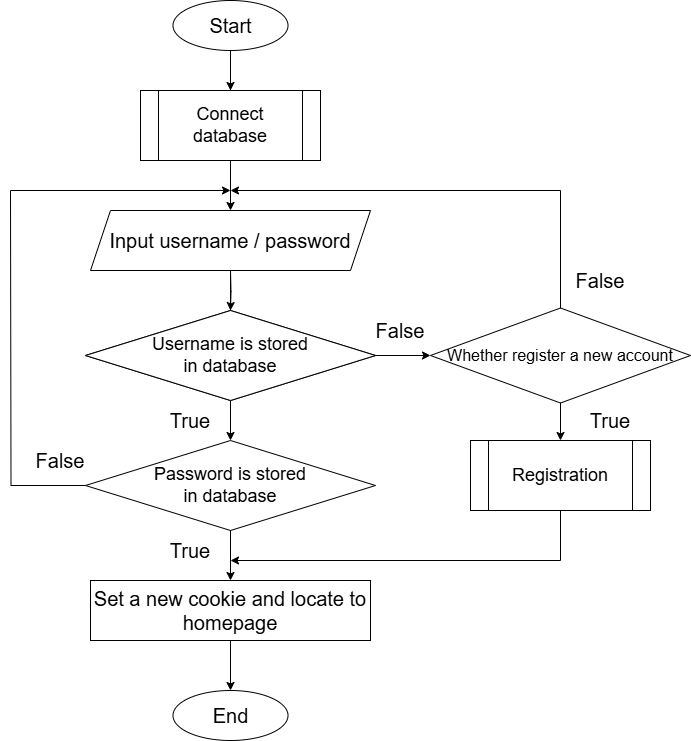

The diagram above was exported from draw.io. Its source (the exported page's mxGraphModel, read from the mxfile embedded in the PNG):
<mxGraphModel dx="749" dy="714" grid="1" gridSize="10" guides="1" tooltips="1" connect="1" arrows="1" fold="1" page="1" pageScale="1" pageWidth="850" pageHeight="1100" math="0" shadow="0">
  <root>
    <mxCell id="0" />
    <mxCell id="1" parent="0" />
    <mxCell id="0Ydy1cbI3TqsxRMNhcPc-1" value="" style="edgeStyle=orthogonalEdgeStyle;rounded=0;orthogonalLoop=1;jettySize=auto;html=1;" parent="1" source="0Ydy1cbI3TqsxRMNhcPc-30" target="0Ydy1cbI3TqsxRMNhcPc-10" edge="1">
      <mxGeometry relative="1" as="geometry" />
    </mxCell>
    <mxCell id="0Ydy1cbI3TqsxRMNhcPc-2" value="&lt;font style=&quot;font-size: 20px;&quot;&gt;Start&lt;/font&gt;" style="ellipse;whiteSpace=wrap;html=1;" parent="1" vertex="1">
      <mxGeometry x="382.5" y="30" width="115" height="50" as="geometry" />
    </mxCell>
    <mxCell id="0Ydy1cbI3TqsxRMNhcPc-3" value="&lt;font style=&quot;font-size: 18px;&quot;&gt;Username are&amp;nbsp;&lt;/font&gt;&lt;span style=&quot;font-size: 18px; background-color: initial;&quot;&gt;stored&lt;/span&gt;&lt;div&gt;&lt;div&gt;&lt;font style=&quot;font-size: 18px;&quot;&gt;in database&lt;/font&gt;&lt;/div&gt;&lt;/div&gt;" style="rhombus;whiteSpace=wrap;html=1;" parent="1" vertex="1">
      <mxGeometry x="295" y="340" width="290" height="90" as="geometry" />
    </mxCell>
    <mxCell id="0Ydy1cbI3TqsxRMNhcPc-4" value="" style="endArrow=none;html=1;rounded=0;entryX=0.5;entryY=1;entryDx=0;entryDy=0;" parent="1" target="0Ydy1cbI3TqsxRMNhcPc-2" edge="1">
      <mxGeometry width="50" height="50" relative="1" as="geometry">
        <mxPoint x="440" y="120" as="sourcePoint" />
        <mxPoint x="510" y="310" as="targetPoint" />
      </mxGeometry>
    </mxCell>
    <mxCell id="0Ydy1cbI3TqsxRMNhcPc-5" value="" style="endArrow=none;html=1;rounded=0;entryX=0.5;entryY=0;entryDx=0;entryDy=0;exitX=0.5;exitY=1;exitDx=0;exitDy=0;" parent="1" target="0Ydy1cbI3TqsxRMNhcPc-3" edge="1">
      <mxGeometry width="50" height="50" relative="1" as="geometry">
        <mxPoint x="440" y="300" as="sourcePoint" />
        <mxPoint x="510" y="430" as="targetPoint" />
      </mxGeometry>
    </mxCell>
    <mxCell id="0Ydy1cbI3TqsxRMNhcPc-6" value="&lt;font style=&quot;font-size: 18px;&quot;&gt;Username is&amp;nbsp;&lt;/font&gt;&lt;span style=&quot;font-size: 18px; background-color: initial;&quot;&gt;stored&lt;/span&gt;&lt;div&gt;&lt;div&gt;&lt;font style=&quot;font-size: 18px;&quot;&gt;in database&lt;/font&gt;&lt;/div&gt;&lt;/div&gt;" style="rhombus;whiteSpace=wrap;html=1;" parent="1" vertex="1">
      <mxGeometry x="295" y="340" width="290" height="90" as="geometry" />
    </mxCell>
    <mxCell id="0Ydy1cbI3TqsxRMNhcPc-7" value="&lt;font style=&quot;font-size: 18px;&quot;&gt;Password is&amp;nbsp;&lt;/font&gt;&lt;span style=&quot;font-size: 18px; background-color: initial;&quot;&gt;stored&lt;/span&gt;&lt;div&gt;&lt;div&gt;&lt;font style=&quot;font-size: 18px;&quot;&gt;in database&lt;/font&gt;&lt;/div&gt;&lt;/div&gt;" style="rhombus;whiteSpace=wrap;html=1;" parent="1" vertex="1">
      <mxGeometry x="295" y="470" width="290" height="90" as="geometry" />
    </mxCell>
    <mxCell id="0Ydy1cbI3TqsxRMNhcPc-8" value="&lt;font style=&quot;font-size: 20px;&quot;&gt;True&lt;/font&gt;" style="rounded=1;whiteSpace=wrap;html=1;opacity=0;" parent="1" vertex="1">
      <mxGeometry x="340" y="420" width="120" height="60" as="geometry" />
    </mxCell>
    <mxCell id="0Ydy1cbI3TqsxRMNhcPc-9" value="" style="edgeStyle=orthogonalEdgeStyle;rounded=0;orthogonalLoop=1;jettySize=auto;html=1;" parent="1" target="0Ydy1cbI3TqsxRMNhcPc-6" edge="1">
      <mxGeometry relative="1" as="geometry">
        <mxPoint x="440" y="300" as="sourcePoint" />
      </mxGeometry>
    </mxCell>
    <mxCell id="0Ydy1cbI3TqsxRMNhcPc-10" value="&lt;font style=&quot;font-size: 20px;&quot;&gt;Input username / password&lt;/font&gt;" style="shape=parallelogram;perimeter=parallelogramPerimeter;whiteSpace=wrap;html=1;fixedSize=1;" parent="1" vertex="1">
      <mxGeometry x="300" y="240" width="280" height="60" as="geometry" />
    </mxCell>
    <mxCell id="0Ydy1cbI3TqsxRMNhcPc-11" value="&lt;font style=&quot;font-size: 20px;&quot;&gt;False&lt;/font&gt;" style="rounded=0;whiteSpace=wrap;html=1;opacity=0;" parent="1" vertex="1">
      <mxGeometry x="550" y="330" width="120" height="60" as="geometry" />
    </mxCell>
    <mxCell id="0Ydy1cbI3TqsxRMNhcPc-12" value="&lt;font style=&quot;font-size: 16px;&quot;&gt;Whether register a new account&lt;/font&gt;" style="rhombus;whiteSpace=wrap;html=1;" parent="1" vertex="1">
      <mxGeometry x="640" y="337.5" width="260" height="95" as="geometry" />
    </mxCell>
    <mxCell id="0Ydy1cbI3TqsxRMNhcPc-13" value="" style="endArrow=none;html=1;rounded=0;entryX=0.5;entryY=0;entryDx=0;entryDy=0;" parent="1" edge="1">
      <mxGeometry width="50" height="50" relative="1" as="geometry">
        <mxPoint x="770" y="220" as="sourcePoint" />
        <mxPoint x="770" y="337.5" as="targetPoint" />
      </mxGeometry>
    </mxCell>
    <mxCell id="0Ydy1cbI3TqsxRMNhcPc-14" value="&lt;font style=&quot;font-size: 20px;&quot;&gt;False&lt;/font&gt;" style="rounded=0;whiteSpace=wrap;html=1;opacity=0;" parent="1" vertex="1">
      <mxGeometry x="750" y="280" width="120" height="60" as="geometry" />
    </mxCell>
    <mxCell id="0Ydy1cbI3TqsxRMNhcPc-15" value="&lt;font style=&quot;font-size: 18px;&quot;&gt;Registration&lt;/font&gt;" style="shape=process;whiteSpace=wrap;html=1;backgroundOutline=1;" parent="1" vertex="1">
      <mxGeometry x="680" y="470" width="180" height="70" as="geometry" />
    </mxCell>
    <mxCell id="0Ydy1cbI3TqsxRMNhcPc-16" value="" style="endArrow=classic;html=1;rounded=0;" parent="1" edge="1">
      <mxGeometry width="50" height="50" relative="1" as="geometry">
        <mxPoint x="770" y="220" as="sourcePoint" />
        <mxPoint x="440" y="220" as="targetPoint" />
      </mxGeometry>
    </mxCell>
    <mxCell id="0Ydy1cbI3TqsxRMNhcPc-17" value="" style="endArrow=classic;html=1;rounded=0;entryX=0.5;entryY=0;entryDx=0;entryDy=0;exitX=0.5;exitY=1;exitDx=0;exitDy=0;" parent="1" source="0Ydy1cbI3TqsxRMNhcPc-6" target="0Ydy1cbI3TqsxRMNhcPc-7" edge="1">
      <mxGeometry width="50" height="50" relative="1" as="geometry">
        <mxPoint x="700" y="680" as="sourcePoint" />
        <mxPoint x="750" y="630" as="targetPoint" />
      </mxGeometry>
    </mxCell>
    <mxCell id="0Ydy1cbI3TqsxRMNhcPc-18" value="" style="endArrow=classic;html=1;rounded=0;entryX=0.5;entryY=0;entryDx=0;entryDy=0;exitX=0.5;exitY=1;exitDx=0;exitDy=0;" parent="1" target="0Ydy1cbI3TqsxRMNhcPc-15" edge="1">
      <mxGeometry width="50" height="50" relative="1" as="geometry">
        <mxPoint x="770" y="432.5" as="sourcePoint" />
        <mxPoint x="750" y="530" as="targetPoint" />
      </mxGeometry>
    </mxCell>
    <mxCell id="0Ydy1cbI3TqsxRMNhcPc-19" value="&lt;font style=&quot;font-size: 20px;&quot;&gt;True&lt;/font&gt;" style="rounded=0;whiteSpace=wrap;html=1;opacity=0;" parent="1" vertex="1">
      <mxGeometry x="760" y="420" width="120" height="60" as="geometry" />
    </mxCell>
    <mxCell id="0Ydy1cbI3TqsxRMNhcPc-20" value="" style="endArrow=classic;html=1;rounded=0;exitX=0.5;exitY=1;exitDx=0;exitDy=0;" parent="1" source="0Ydy1cbI3TqsxRMNhcPc-7" edge="1">
      <mxGeometry width="50" height="50" relative="1" as="geometry">
        <mxPoint x="700" y="670" as="sourcePoint" />
        <mxPoint x="440" y="610" as="targetPoint" />
      </mxGeometry>
    </mxCell>
    <mxCell id="0Ydy1cbI3TqsxRMNhcPc-21" value="&lt;font style=&quot;font-size: 20px;&quot;&gt;True&lt;/font&gt;" style="rounded=0;whiteSpace=wrap;html=1;opacity=0;" parent="1" vertex="1">
      <mxGeometry x="340" y="550" width="120" height="60" as="geometry" />
    </mxCell>
    <mxCell id="0Ydy1cbI3TqsxRMNhcPc-22" value="" style="endArrow=classic;html=1;rounded=0;entryX=0;entryY=0.5;entryDx=0;entryDy=0;exitX=1;exitY=0.5;exitDx=0;exitDy=0;" parent="1" source="0Ydy1cbI3TqsxRMNhcPc-6" edge="1">
      <mxGeometry width="50" height="50" relative="1" as="geometry">
        <mxPoint x="700" y="470" as="sourcePoint" />
        <mxPoint x="640" y="385" as="targetPoint" />
      </mxGeometry>
    </mxCell>
    <mxCell id="0Ydy1cbI3TqsxRMNhcPc-23" value="&lt;font style=&quot;font-size: 20px;&quot;&gt;Set a new cookie and locate to homepage&lt;/font&gt;" style="rounded=0;whiteSpace=wrap;html=1;" parent="1" vertex="1">
      <mxGeometry x="300" y="610" width="280" height="60" as="geometry" />
    </mxCell>
    <mxCell id="0Ydy1cbI3TqsxRMNhcPc-24" value="&lt;font style=&quot;font-size: 20px;&quot;&gt;End&lt;/font&gt;" style="ellipse;whiteSpace=wrap;html=1;" parent="1" vertex="1">
      <mxGeometry x="382.5" y="720" width="115" height="50" as="geometry" />
    </mxCell>
    <mxCell id="0Ydy1cbI3TqsxRMNhcPc-25" value="" style="endArrow=classic;html=1;rounded=0;entryX=0.5;entryY=0;entryDx=0;entryDy=0;exitX=0.5;exitY=1;exitDx=0;exitDy=0;" parent="1" source="0Ydy1cbI3TqsxRMNhcPc-23" target="0Ydy1cbI3TqsxRMNhcPc-24" edge="1">
      <mxGeometry width="50" height="50" relative="1" as="geometry">
        <mxPoint x="700" y="550" as="sourcePoint" />
        <mxPoint x="750" y="500" as="targetPoint" />
      </mxGeometry>
    </mxCell>
    <mxCell id="0Ydy1cbI3TqsxRMNhcPc-26" value="" style="endArrow=classic;html=1;rounded=0;" parent="1" edge="1">
      <mxGeometry width="50" height="50" relative="1" as="geometry">
        <mxPoint x="220" y="220" as="sourcePoint" />
        <mxPoint x="440" y="220" as="targetPoint" />
      </mxGeometry>
    </mxCell>
    <mxCell id="0Ydy1cbI3TqsxRMNhcPc-27" value="" style="endArrow=none;html=1;rounded=0;edgeStyle=orthogonalEdgeStyle;exitX=0;exitY=0.5;exitDx=0;exitDy=0;" parent="1" source="0Ydy1cbI3TqsxRMNhcPc-7" edge="1">
      <mxGeometry width="50" height="50" relative="1" as="geometry">
        <mxPoint x="220" y="510" as="sourcePoint" />
        <mxPoint x="220" y="220" as="targetPoint" />
      </mxGeometry>
    </mxCell>
    <mxCell id="0Ydy1cbI3TqsxRMNhcPc-28" value="&lt;font style=&quot;font-size: 20px;&quot;&gt;False&lt;/font&gt;" style="rounded=0;whiteSpace=wrap;html=1;opacity=0;" parent="1" vertex="1">
      <mxGeometry x="210" y="460" width="120" height="60" as="geometry" />
    </mxCell>
    <mxCell id="0Ydy1cbI3TqsxRMNhcPc-31" value="" style="edgeStyle=orthogonalEdgeStyle;rounded=0;orthogonalLoop=1;jettySize=auto;html=1;" parent="1" source="0Ydy1cbI3TqsxRMNhcPc-2" target="0Ydy1cbI3TqsxRMNhcPc-30" edge="1">
      <mxGeometry relative="1" as="geometry">
        <mxPoint x="440" y="80" as="sourcePoint" />
        <mxPoint x="440" y="260" as="targetPoint" />
      </mxGeometry>
    </mxCell>
    <mxCell id="0Ydy1cbI3TqsxRMNhcPc-30" value="&lt;font style=&quot;font-size: 18px;&quot;&gt;Connect database&lt;/font&gt;" style="shape=process;whiteSpace=wrap;html=1;backgroundOutline=1;" parent="1" vertex="1">
      <mxGeometry x="350" y="120" width="180" height="70" as="geometry" />
    </mxCell>
    <mxCell id="8FH1Q_7msf4z9nR1CH31-1" value="" style="endArrow=classic;html=1;rounded=0;" parent="1" edge="1">
      <mxGeometry width="50" height="50" relative="1" as="geometry">
        <mxPoint x="770" y="590" as="sourcePoint" />
        <mxPoint x="440" y="590" as="targetPoint" />
      </mxGeometry>
    </mxCell>
    <mxCell id="8FH1Q_7msf4z9nR1CH31-2" value="" style="endArrow=none;html=1;rounded=0;entryX=0.5;entryY=1;entryDx=0;entryDy=0;" parent="1" target="0Ydy1cbI3TqsxRMNhcPc-15" edge="1">
      <mxGeometry width="50" height="50" relative="1" as="geometry">
        <mxPoint x="770" y="590" as="sourcePoint" />
        <mxPoint x="750" y="470" as="targetPoint" />
      </mxGeometry>
    </mxCell>
  </root>
</mxGraphModel>